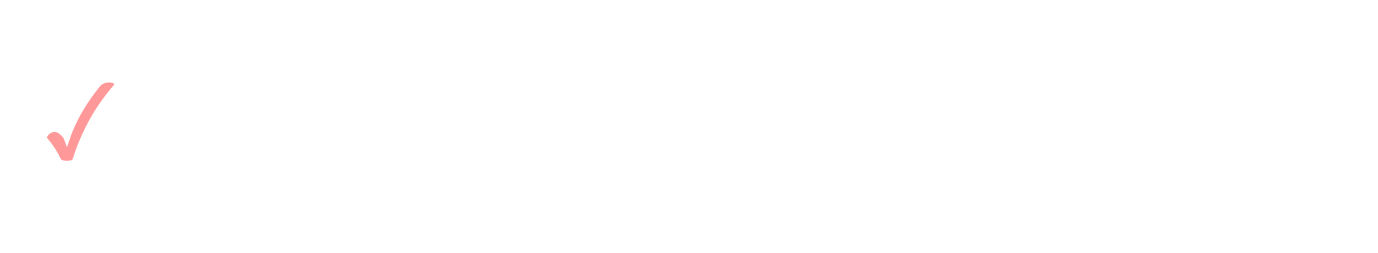

The diagram above was exported from draw.io. Its source (the exported page's mxGraphModel, read from the mxfile embedded in the PNG):
<mxGraphModel dx="876" dy="577" grid="1" gridSize="10" guides="1" tooltips="1" connect="1" arrows="1" fold="1" page="1" pageScale="1" pageWidth="850" pageHeight="1100" math="0" shadow="0">
  <root>
    <mxCell id="0" />
    <mxCell id="1" parent="0" />
    <mxCell id="BbUFZMrRjAzDysmOoRX0-21" value="" style="rounded=1;whiteSpace=wrap;html=1;labelBackgroundColor=#FF9999;fontFamily=Helvetica;fontSize=25;fontColor=#FFFFFF;strokeColor=#FFFFFF;strokeWidth=3;fillColor=none;direction=south;arcSize=23;" vertex="1" parent="1">
      <mxGeometry x="80" y="60" width="120" height="250" as="geometry" />
    </mxCell>
    <mxCell id="BbUFZMrRjAzDysmOoRX0-22" value="" style="rounded=1;whiteSpace=wrap;html=1;labelBackgroundColor=#FF9999;fontFamily=Helvetica;fontSize=25;fontColor=#FFFFFF;strokeColor=#FFFFFF;strokeWidth=3;fillColor=none;direction=south;" vertex="1" parent="1">
      <mxGeometry x="90" y="70" width="100" height="230" as="geometry" />
    </mxCell>
    <mxCell id="BbUFZMrRjAzDysmOoRX0-12" value="" style="endArrow=none;html=1;rounded=0;fontColor=none;" edge="1" parent="1">
      <mxGeometry width="50" height="50" relative="1" as="geometry">
        <mxPoint x="450" y="270" as="sourcePoint" />
        <mxPoint x="450" y="270" as="targetPoint" />
      </mxGeometry>
    </mxCell>
    <mxCell id="BbUFZMrRjAzDysmOoRX0-14" value="" style="verticalLabelPosition=bottom;verticalAlign=top;html=1;shape=mxgraph.basic.tick;fontColor=none;strokeColor=#FFFFFF;strokeWidth=5;fillColor=#FF9999;shadow=0;" vertex="1" parent="1">
      <mxGeometry x="103.75" y="137.5" width="72.5" height="85" as="geometry" />
    </mxCell>
    <mxCell id="BbUFZMrRjAzDysmOoRX0-15" value="&lt;font size=&quot;1&quot; color=&quot;#ffffff&quot;&gt;&lt;b style=&quot;font-size: 35px&quot;&gt;Pracuj.pl&lt;/b&gt;&lt;/font&gt;" style="text;html=1;strokeColor=none;fillColor=none;align=center;verticalAlign=middle;whiteSpace=wrap;rounded=0;fontColor=none;" vertex="1" parent="1">
      <mxGeometry x="220" y="60" width="190" height="60" as="geometry" />
    </mxCell>
    <mxCell id="BbUFZMrRjAzDysmOoRX0-16" value="&lt;font face=&quot;Helvetica&quot; size=&quot;1&quot; color=&quot;#ffffff&quot;&gt;&lt;b style=&quot;font-size: 92px&quot;&gt;Application User Guide&lt;/b&gt;&lt;/font&gt;" style="text;html=1;strokeColor=none;fillColor=none;align=center;verticalAlign=middle;whiteSpace=wrap;rounded=0;fontColor=none;fontFamily=Garamond;glass=0;sketch=0;shadow=0;labelBorderColor=none;" vertex="1" parent="1">
      <mxGeometry x="60" y="137.5" width="1376.25" height="70" as="geometry" />
    </mxCell>
    <mxCell id="BbUFZMrRjAzDysmOoRX0-17" value="&lt;font style=&quot;font-size: 35px&quot; color=&quot;#ffffff&quot;&gt;for English speakers&lt;/font&gt;" style="text;html=1;strokeColor=none;fillColor=none;align=center;verticalAlign=middle;whiteSpace=wrap;rounded=0;fontColor=none;strokeWidth=7;" vertex="1" parent="1">
      <mxGeometry x="900" y="230" width="380" height="30" as="geometry" />
    </mxCell>
  </root>
</mxGraphModel>